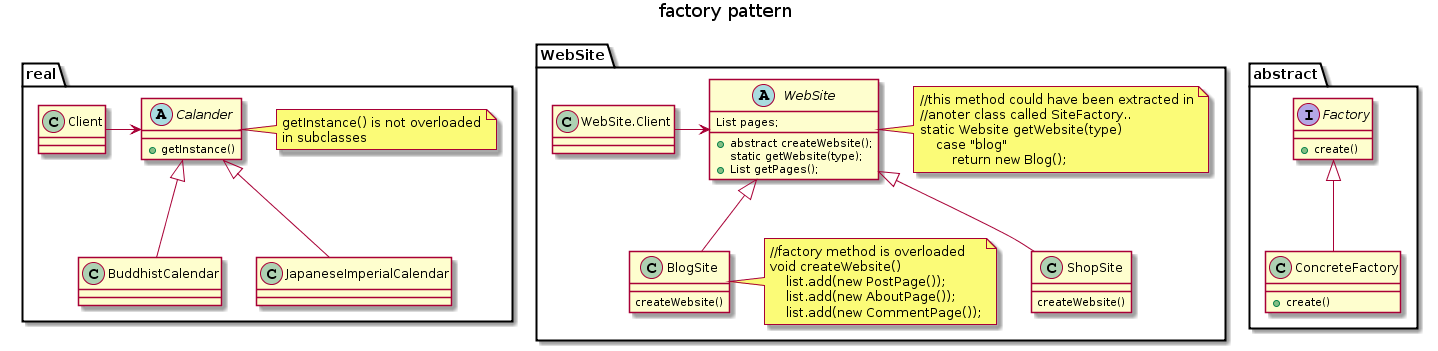

The diagram above was rendered by PlantUML. Its source (embedded in the PNG):
@startuml
title factory pattern

package abstract {
    interface Factory {
        +create()
    }
    class ConcreteFactory extends Factory {
        +create()
    }
}

package real {
    abstract class real.Calander {
        +getInstance()
    }
    note right
        getInstance() is not overloaded
        in subclasses
    end note
    
    class BuddhistCalendar extends real.Calander {
    }
    class JapaneseImperialCalendar extends real.Calander {
    }
    class Client
    Client -right-> real.Calander
}

package WebSite {
    abstract class WebSite {
        List pages;
        + abstract createWebsite();
        static getWebsite(type);
        +List getPages();
    }
    note right
        //this method could have been extracted in
        //anoter class called SiteFactory..
        static Website getWebsite(type)
            case "blog"
                return new Blog();
    end note
    
    class BlogSite extends WebSite {
        createWebsite()
    }
    class BlogSite
    note right
        //factory method is overloaded
        void createWebsite()
            list.add(new PostPage());
            list.add(new AboutPage());
            list.add(new CommentPage());
    end note
    
    class ShopSite extends WebSite {
        createWebsite()
    }
    class WebSite.Client
    WebSite.Client -right-> WebSite
}
@enduml